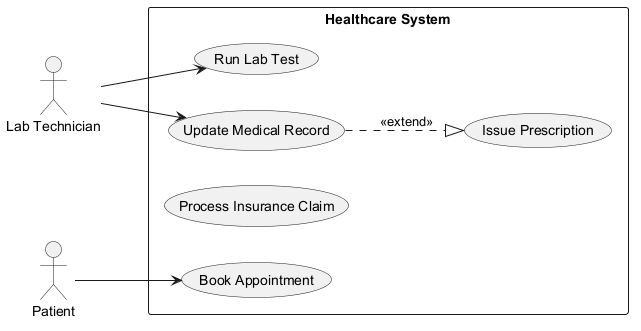

The diagram above was rendered by PlantUML. Its source (embedded in the PNG):
@startuml

left to right direction
actor "Lab Technician" as LT
actor "Patient" as P
rectangle "Healthcare System" {
  usecase "Run Lab Test" as UC_RunLabTest
  usecase "Issue Prescription" as UC_IssuePrescription
  usecase "Update Medical Record" as UC_UpdateMedicalRecord
  usecase "Process Insurance Claim" as UC_ProcessInsuranceClaim
  usecase "Book Appointment" as UC_BookAppointment
}
LT --> UC_UpdateMedicalRecord
LT --> UC_RunLabTest
P --> UC_BookAppointment
UC_UpdateMedicalRecord ..|> UC_IssuePrescription : <<extend>>
@enduml